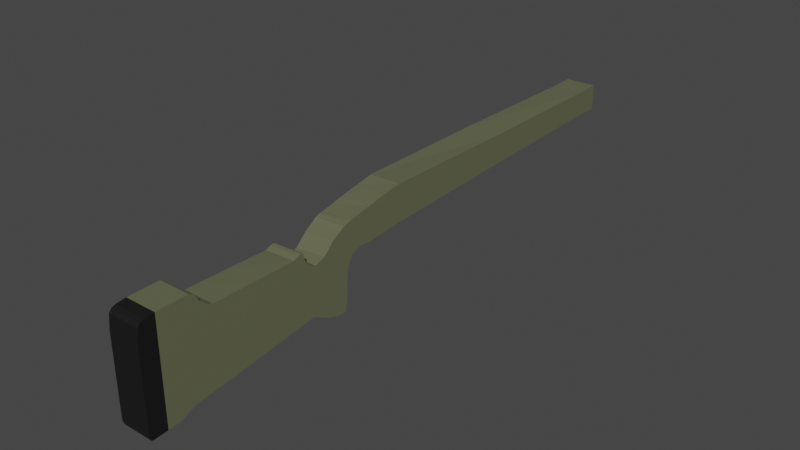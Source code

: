 # Source: SrpingfieldWaypointblend.blend  (saved by Blender 2.92.15; exported with 4.5.12 LTS)
import bpy
from mathutils import Matrix  # noqa: F401  (used for matrix-valued properties, if any)

bpy.ops.wm.read_factory_settings(use_empty=True)
scene = bpy.context.scene
scene.name = 'Scene'

# ---- collections
col_collection = bpy.data.collections.new('Collection'); scene.collection.children.link(col_collection)

# ---- materials (node trees are filled in below, after node groups)
mat_stock = bpy.data.materials.new('Stock')
mat_stock.alpha_threshold = 0.0
mat_stock.use_transparent_shadow = False
mat_stock.line_color = (0.0, 0.0, 0.0, 1.0)
mat_recoilpad = bpy.data.materials.new('RecoilPad')
mat_recoilpad.use_transparent_shadow = False

# ---- material node trees
mat_stock.use_nodes = True; mat_stock.node_tree.nodes.clear()
_N = mat_stock.node_tree.nodes; _L = mat_stock.node_tree.links
n0 = _N.new('ShaderNodeOutputMaterial'); n0.name = 'Material Output'; n0.location = (300, 300)
n1 = _N.new('ShaderNodeBsdfPrincipled'); n1.name = 'Principled BSDF'; n1.location = (10, 300)
n1.distribution = 'GGX'
n1.subsurface_method = 'BURLEY'
n1.inputs[0].default_value = (0.1301, 0.1384, 0.07619, 1.0)
n1.inputs[2].default_value = 0.4
n1.inputs[3].default_value = 1.45
n1.inputs[27].default_value = (0.0, 0.0, 0.0, 1.0)
n1.inputs[28].default_value = 1.0
_L.new(n1.outputs[0], n0.inputs[0])
n0.is_active_output = True
mat_recoilpad.use_nodes = True; mat_recoilpad.node_tree.nodes.clear()
_N = mat_recoilpad.node_tree.nodes; _L = mat_recoilpad.node_tree.links
n0 = _N.new('ShaderNodeBsdfPrincipled'); n0.name = 'Principled BSDF'; n0.location = (10, 300)
n0.distribution = 'GGX'
n0.subsurface_method = 'BURLEY'
n0.inputs[0].default_value = (0.007194, 0.007194, 0.007194, 1.0)
n0.inputs[3].default_value = 1.45
n0.inputs[27].default_value = (0.0, 0.0, 0.0, 1.0)
n0.inputs[28].default_value = 1.0
n1 = _N.new('ShaderNodeOutputMaterial'); n1.name = 'Material Output'; n1.location = (300, 300)
_L.new(n0.outputs[0], n1.inputs[0])
n1.is_active_output = True

# ---- world
world_world = bpy.data.worlds.new('World'); scene.world = world_world
world_world.use_nodes = True; world_world.node_tree.nodes.clear()
_N = world_world.node_tree.nodes; _L = world_world.node_tree.links
n0 = _N.new('ShaderNodeOutputWorld'); n0.name = 'World Output'; n0.location = (300, 300)
n1 = _N.new('ShaderNodeBackground'); n1.name = 'Background'; n1.location = (10, 300)
n1.inputs[0].default_value = (0.05088, 0.05088, 0.05088, 1.0)
_L.new(n1.outputs[0], n0.inputs[0])
n0.is_active_output = True
world_world.color = (0.05088, 0.05088, 0.05088)
world_world.use_sun_shadow = False
world_world.sun_shadow_jitter_overblur = 0.0

# ---- meshes
me_cube = bpy.data.meshes.new('Cube')
me_cube.from_pydata([(-0.5917, 1.182, 0.7039), (-0.5917, 1.182, 0.5536), (-0.5917, -2.298, 0.654), (-0.5917, -2.306, 0.1214), (-0.7745, 1.182, 0.7039), (-0.7745, 1.182, 0.5536), (-0.7745, -2.298, 0.654), (-0.7745, -2.306, 0.1214), (-0.7745, 1.092, 0.5536), (-0.5917, 1.092, 0.7034), (-0.7745, 1.092, 0.7034), (-0.5917, 1.092, 0.5536), (-0.7745, 1.029, 0.5536), (-0.5917, 1.03, 0.7018), (-0.7745, 1.03, 0.7018), (-0.5917, 1.029, 0.5536), (-0.7745, -2.206, 0.0971), (-0.5917, -2.206, 0.6865), (-0.7745, -2.206, 0.6865), (-0.5917, -2.206, 0.0971), (-0.7745, -1.937, 0.6001), (-0.5917, -1.968, 0.1517), (-0.7745, -1.968, 0.1517), (-0.5917, -1.937, 0.6001), (-0.7745, -1.906, 0.5875), (-0.5917, -1.875, 0.1588), (-0.7745, -1.875, 0.1588), (-0.5917, -1.906, 0.5875), (-0.5917, 1.182, 0.698), (-0.7745, -2.306, 0.5754), (-0.5917, -2.306, 0.5754), (-0.7745, 1.197, 0.6923), (-0.5917, 1.092, 0.698), (-0.7745, 1.107, 0.6923), (-0.7745, 1.029, 0.698), (-0.5917, 1.029, 0.698), (-0.7745, -2.206, 0.5754), (-0.5917, -2.206, 0.5754), (-0.5917, -1.968, 0.5754), (-0.7745, -1.968, 0.5754), (-0.5917, -1.875, 0.5767), (-0.7745, -1.875, 0.5754), (-0.7745, -2.13, 0.1192), (-0.5917, -2.028, 0.6894), (-0.7745, -2.028, 0.6894), (-0.5917, -2.13, 0.1042), (-0.7745, -2.13, 0.5904), (-0.5917, -2.13, 0.5754), (-0.7745, -1.977, 0.637), (-0.5917, -2.048, 0.1394), (-0.7745, -2.048, 0.5754), (-0.7745, -2.048, 0.1394), (-0.5917, -1.977, 0.637), (-0.5917, -2.048, 0.5754), (-0.7745, -2.287, 0.0921), (-0.5917, -2.263, 0.68), (-0.7745, -2.263, 0.68), (-0.5917, -2.287, 0.0921), (-0.7745, -2.287, 0.5754), (-0.5917, -2.287, 0.5754), (-0.7745, -2.298, 0.09516), (-0.5917, -2.283, 0.6717), (-0.5917, -2.298, 0.5754), (-0.7745, -2.283, 0.6717), (-0.5917, -2.298, 0.09516), (-0.7745, -2.298, 0.5754), (-0.7745, -2.12, 0.1215), (-0.5917, -2.006, 0.6793), (-0.5917, -2.12, 0.5754), (-0.7745, -2.006, 0.6793), (-0.5917, -2.12, 0.1083), (-0.7745, -2.12, 0.5886), (-0.7745, -0.8936, 0.6652), (-0.5917, -0.8996, 0.4723), (-0.7745, -0.8996, 0.4723), (-0.5917, -0.8936, 0.6695), (-0.5917, -0.8996, 0.603), (-0.7745, -0.8996, 0.6166), (-0.7745, -0.672, 0.706), (-0.5917, -0.6746, 0.4915), (-0.7745, -0.6746, 0.6261), (-0.7745, -0.6746, 0.4915), (-0.5917, -0.672, 0.7062), (-0.5917, -0.6746, 0.6193), (-0.7745, 0.1788, 0.7096), (-0.5917, 0.1771, 0.5251), (-0.7745, 0.1771, 0.675), (-0.7745, 0.1771, 0.5251), (-0.5917, 0.1788, 0.6983), (-0.5917, 0.1771, 0.6586), (-0.7745, -0.7871, 0.4819), (-0.5917, -0.7828, 0.6901), (-0.5917, -0.7871, 0.6111), (-0.7745, -0.7828, 0.6856), (-0.5917, -0.7871, 0.4819), (-0.7745, -0.7871, 0.6213), (-0.7745, -1.029, 0.4543), (-0.5917, -1.028, 0.6439), (-0.5917, -1.029, 0.5995), (-0.7745, -1.028, 0.6354), (-0.5917, -1.029, 0.4543), (-0.7745, -1.029, 0.6111), (-0.7745, -0.9606, 0.6494), (-0.5917, -0.9641, 0.4807), (-0.7745, -0.9641, 0.6138), (-0.7745, -0.9641, 0.4807), (-0.5917, -0.9606, 0.6576), (-0.5917, -0.9641, 0.6013), (-0.7745, -1.061, 0.3852), (-0.5917, -1.057, 0.6364), (-0.5917, -1.057, 0.5988), (-0.7745, -1.057, 0.6315), (-0.5917, -1.061, 0.3852), (-0.7745, -1.057, 0.6099), (-0.7745, -1.066, 0.2607), (-0.5917, -1.08, 0.6297), (-0.5917, -1.079, 0.5982), (-0.7745, -1.08, 0.6227), (-0.5917, -1.066, 0.2607), (-0.7745, -1.079, 0.609), (-0.7745, -1.08, 0.1579), (-0.5917, -1.102, 0.615), (-0.5917, -1.093, 0.5978), (-0.7745, -1.102, 0.6064), (-0.5917, -1.08, 0.1579), (-0.7745, -1.093, 0.6084), (-0.7745, -1.202, 0.1794), (-0.5917, -1.219, 0.5231), (-0.7745, -1.367, 0.5965), (-0.7745, -1.219, 0.5123), (-0.5917, -1.202, 0.1794), (-0.5917, -1.367, 0.6035), (-0.7745, -1.303, 0.2315), (-0.5917, -1.278, 0.502), (-0.7745, -1.356, 0.5929), (-0.7745, -1.278, 0.4928), (-0.5917, -1.303, 0.2315), (-0.5917, -1.356, 0.6), (-0.7745, -1.157, 0.5719), (-0.5917, -1.141, 0.1583), (-0.7745, -1.141, 0.1583), (-0.5917, -1.157, 0.5837), (-0.7745, -1.366, 0.2234), (-0.5917, -1.324, 0.5238), (-0.7745, -1.354, 0.5635), (-0.7745, -1.324, 0.5156), (-0.5917, -1.366, 0.2234), (-0.5917, -1.354, 0.5711), (-0.5917, -1.418, 0.5863), (-0.7745, -1.418, 0.58), (-0.5917, -1.662, 0.5869), (-0.7745, -1.662, 0.5837), (-0.5917, -1.387, 0.5994), (-0.7745, -1.387, 0.5927)], [], [(61, 63, 6, 2), (30, 2, 6, 29), (33, 10, 4, 31), (60, 64, 3, 7), (62, 61, 2, 30), (31, 4, 0, 28), (28, 0, 9, 32), (5, 1, 11, 8), (34, 14, 10, 33), (0, 4, 10, 9), (86, 84, 14, 34), (32, 9, 13, 35), (8, 11, 15, 12), (9, 10, 14, 13), (58, 56, 18, 36), (47, 43, 17, 37), (42, 45, 19, 16), (43, 44, 18, 17), (27, 24, 20, 23), (26, 25, 21, 22), (40, 27, 23, 38), (50, 48, 20, 39), (143, 147, 137, 131, 152, 148, 150, 27, 40, 25, 146, 136, 130, 139, 124, 122, 121, 141, 127, 133), (142, 146, 25, 26), (150, 151, 24, 27), (39, 20, 24, 41), (22, 39, 41, 26), (51, 50, 39, 22), (25, 40, 38, 21), (45, 47, 37, 19), (54, 58, 36, 16), (11, 32, 35, 15), (87, 86, 34, 12), (12, 34, 33, 8), (1, 28, 32, 11), (5, 31, 28, 1), (64, 62, 30, 3), (8, 33, 31, 5), (3, 30, 29, 7), (70, 68, 47, 45), (16, 36, 46, 42), (36, 18, 44, 46), (67, 69, 44, 43), (66, 70, 45, 42), (68, 67, 43, 47), (38, 23, 52, 53), (22, 21, 49, 51), (23, 20, 48, 52), (21, 38, 53, 49), (66, 71, 50, 51), (71, 69, 48, 50), (19, 37, 59, 57), (60, 65, 58, 54), (65, 63, 56, 58), (37, 17, 55, 59), (16, 19, 57, 54), (17, 18, 56, 55), (29, 6, 63, 65), (7, 29, 65, 60), (57, 59, 62, 64), (59, 55, 61, 62), (54, 57, 64, 60), (55, 56, 63, 61), (46, 44, 69, 71), (42, 46, 71, 66), (53, 52, 67, 68), (51, 49, 70, 66), (52, 48, 69, 67), (49, 53, 68, 70), (105, 104, 77, 74), (94, 92, 76, 73), (91, 93, 72, 75), (90, 94, 73, 74), (92, 91, 75, 76), (104, 102, 72, 77), (89, 88, 82, 83), (87, 85, 79, 81), (88, 84, 78, 82), (85, 89, 83, 79), (90, 95, 80, 81), (95, 93, 78, 80), (15, 35, 89, 85), (13, 14, 84, 88), (12, 15, 85, 87), (35, 13, 88, 89), (81, 80, 86, 87), (80, 78, 84, 86), (77, 72, 93, 95), (74, 77, 95, 90), (83, 82, 91, 92), (81, 79, 94, 90), (82, 78, 93, 91), (79, 83, 92, 94), (113, 111, 99, 101), (108, 113, 101, 96), (103, 107, 98, 100), (106, 102, 99, 97), (105, 103, 100, 96), (107, 106, 97, 98), (76, 75, 106, 107), (74, 73, 103, 105), (75, 72, 102, 106), (73, 76, 107, 103), (101, 99, 102, 104), (96, 101, 104, 105), (114, 119, 113, 108), (119, 117, 111, 113), (100, 98, 110, 112), (97, 99, 111, 109), (96, 100, 112, 108), (98, 97, 109, 110), (125, 123, 117, 119), (120, 125, 119, 114), (112, 110, 116, 118), (109, 111, 117, 115), (108, 112, 118, 114), (110, 109, 115, 116), (118, 116, 122, 124), (115, 117, 123, 121), (114, 118, 124, 120), (116, 115, 121, 122), (152, 153, 149, 148), (141, 138, 129, 127), (140, 139, 130, 126), (143, 145, 144, 147), (127, 129, 135, 133), (126, 130, 136, 132), (120, 124, 139, 140), (121, 123, 138, 141), (26, 41, 24, 151, 149, 153, 128, 134, 144, 145, 135, 129, 138, 123, 125, 120, 140, 126, 132, 142), (137, 134, 128, 131), (147, 144, 134, 137), (133, 135, 145, 143), (132, 136, 146, 142), (148, 149, 151, 150), (131, 128, 153, 152)])
me_cube.polygons.foreach_set('material_index', [1, 1, 0, 1, 1, 0, 0, 0, 0, 0, 0, 0, 0, 0, 1, 0, 0, 0, 0, 0, 0, 0, 0, 0, 0, 0, 0, 0, 0, 0, 1, 0, 0, 0, 0, 0, 1, 0, 1, 0, 0, 0, 0, 0, 0, 0, 0, 0, 0, 0, 0, 1, 1, 1, 1, 1, 1, 1, 1, 1, 1, 1, 1, 0, 0, 0, 0, 0, 0, 0, 0, 0, 0, 0, 0, 0, 0, 0, 0, 0, 0, 0, 0, 0, 0, 0, 0, 0, 0, 0, 0, 0, 0, 0, 0, 0, 0, 0, 0, 0, 0, 0, 0, 0, 0, 0, 0, 0, 0, 0, 0, 0, 0, 0, 0, 0, 0, 0, 0, 0, 0, 0, 0, 0, 0, 0, 0, 0, 0, 0, 0, 0, 0, 0, 0, 0])
_uv = me_cube.uv_layers.new(name='UVMap')
_uv.uv.foreach_set('vector', [0.625, 0.7482, 0.875, 0.7482, 0.875, 0.75, 0.625, 0.75, 0.5896, 0.75, 0.625, 0.75, 0.625, 1.0, 0.5896, 1.0, 0.5896, 0.2194, 0.625, 0.2194, 0.625, 0.25, 0.5896, 0.25, 0.125, 0.7482, 0.375, 0.7482, 0.375, 0.75, 0.125, 0.75, 0.5896, 0.7482, 0.625, 0.7482, 0.625, 0.75, 0.5896, 0.75, 0.5896, 0.25, 0.625, 0.25, 0.625, 0.5, 0.5896, 0.5, 0.5896, 0.5, 0.625, 0.5, 0.625, 0.5306, 0.5896, 0.5306, 0.125, 0.5, 0.375, 0.5, 0.375, 0.5306, 0.125, 0.5306, 0.5896, 0.198, 0.625, 0.198, 0.625, 0.2194, 0.5896, 0.2194, 0.625, 0.5, 0.875, 0.5, 0.875, 0.5306, 0.625, 0.5306, 0.5896, 0.1654, 0.625, 0.1654, 0.625, 0.198, 0.5896, 0.198, 0.5896, 0.5306, 0.625, 0.5306, 0.625, 0.552, 0.5896, 0.552, 0.125, 0.5306, 0.375, 0.5306, 0.375, 0.552, 0.125, 0.552, 0.625, 0.5306, 0.875, 0.5306, 0.875, 0.552, 0.625, 0.552, 0.5896, 0.004062, 0.625, 0.004062, 0.625, 0.02127, 0.5896, 0.02127, 0.5896, 0.7179, 0.625, 0.7179, 0.625, 0.7287, 0.5896, 0.7287, 0.125, 0.7179, 0.375, 0.7179, 0.375, 0.7287, 0.125, 0.7287, 0.625, 0.7179, 0.875, 0.7179, 0.875, 0.7287, 0.625, 0.7287, 0.625, 0.6632, 0.875, 0.6632, 0.875, 0.695, 0.625, 0.695, 0.125, 0.6632, 0.375, 0.6632, 0.375, 0.695, 0.125, 0.695, 0.5896, 0.6632, 0.625, 0.6632, 0.625, 0.695, 0.5896, 0.695, 0.5896, 0.0437, 0.625, 0.0437, 0.625, 0.05502, 0.5896, 0.05502, 0.625, 0.644, 0.625, 0.6454, 0.625, 0.6465, 0.625, 0.6468, 0.625, 0.6476, 0.625, 0.6484, 0.625, 0.6558, 0.625, 0.6632, 0.5896, 0.6632, 0.375, 0.6632, 0.375, 0.644, 0.375, 0.6416, 0.375, 0.6379, 0.375, 0.6356, 0.375, 0.6332, 0.5896, 0.6332, 0.625, 0.6332, 0.625, 0.6356, 0.625, 0.6379, 0.625, 0.6416, 0.125, 0.644, 0.375, 0.644, 0.375, 0.6632, 0.125, 0.6632, 0.625, 0.6558, 0.875, 0.6558, 0.875, 0.6632, 0.625, 0.6632, 0.5896, 0.05502, 0.625, 0.05502, 0.625, 0.0868, 0.5896, 0.0868, 0.375, 0.05502, 0.5896, 0.05502, 0.5896, 0.0868, 0.375, 0.0868, 0.375, 0.0437, 0.5896, 0.0437, 0.5896, 0.05502, 0.375, 0.05502, 0.375, 0.6632, 0.5896, 0.6632, 0.5896, 0.695, 0.375, 0.695, 0.375, 0.7179, 0.5896, 0.7179, 0.5896, 0.7287, 0.375, 0.7287, 0.375, 0.004062, 0.5896, 0.004062, 0.5896, 0.02127, 0.375, 0.02127, 0.375, 0.5306, 0.5896, 0.5306, 0.5896, 0.552, 0.375, 0.552, 0.375, 0.1654, 0.5896, 0.1654, 0.5896, 0.198, 0.375, 0.198, 0.375, 0.198, 0.5896, 0.198, 0.5896, 0.2194, 0.375, 0.2194, 0.375, 0.5, 0.5896, 0.5, 0.5896, 0.5306, 0.375, 0.5306, 0.375, 0.25, 0.5896, 0.25, 0.5896, 0.5, 0.375, 0.5, 0.375, 0.7482, 0.5896, 0.7482, 0.5896, 0.75, 0.375, 0.75, 0.375, 0.2194, 0.5896, 0.2194, 0.5896, 0.25, 0.375, 0.25, 0.375, 0.75, 0.5896, 0.75, 0.5896, 1.0, 0.375, 1.0, 0.375, 0.7166, 0.5896, 0.7166, 0.5896, 0.7179, 0.375, 0.7179, 0.375, 0.02127, 0.5896, 0.02127, 0.5896, 0.03208, 0.375, 0.03208, 0.5896, 0.02127, 0.625, 0.02127, 0.625, 0.03208, 0.5896, 0.03208, 0.625, 0.7166, 0.875, 0.7166, 0.875, 0.7179, 0.625, 0.7179, 0.125, 0.7166, 0.375, 0.7166, 0.375, 0.7179, 0.125, 0.7179, 0.5896, 0.7166, 0.625, 0.7166, 0.625, 0.7179, 0.5896, 0.7179, 0.5896, 0.695, 0.625, 0.695, 0.625, 0.7063, 0.5896, 0.7063, 0.125, 0.695, 0.375, 0.695, 0.375, 0.7063, 0.125, 0.7063, 0.625, 0.695, 0.875, 0.695, 0.875, 0.7063, 0.625, 0.7063, 0.375, 0.695, 0.5896, 0.695, 0.5896, 0.7063, 0.375, 0.7063, 0.375, 0.03342, 0.5896, 0.03342, 0.5896, 0.0437, 0.375, 0.0437, 0.5896, 0.03342, 0.625, 0.03342, 0.625, 0.0437, 0.5896, 0.0437, 0.375, 0.7287, 0.5896, 0.7287, 0.5896, 0.7459, 0.375, 0.7459, 0.375, 0.001798, 0.5896, 0.001798, 0.5896, 0.004062, 0.375, 0.004062, 0.5896, 0.001798, 0.625, 0.001798, 0.625, 0.004062, 0.5896, 0.004062, 0.5896, 0.7287, 0.625, 0.7287, 0.625, 0.7459, 0.5896, 0.7459, 0.125, 0.7287, 0.375, 0.7287, 0.375, 0.7459, 0.125, 0.7459, 0.625, 0.7287, 0.875, 0.7287, 0.875, 0.7459, 0.625, 0.7459, 0.5896, 0.0, 0.625, 0.0, 0.625, 0.001798, 0.5896, 0.001798, 0.375, 0.0, 0.5896, 0.0, 0.5896, 0.001798, 0.375, 0.001798, 0.375, 0.7459, 0.5896, 0.7459, 0.5896, 0.7482, 0.375, 0.7482, 0.5896, 0.7459, 0.625, 0.7459, 0.625, 0.7482, 0.5896, 0.7482, 0.125, 0.7459, 0.375, 0.7459, 0.375, 0.7482, 0.125, 0.7482, 0.625, 0.7459, 0.875, 0.7459, 0.875, 0.7482, 0.625, 0.7482, 0.5896, 0.03208, 0.625, 0.03208, 0.625, 0.03342, 0.5896, 0.03342, 0.375, 0.03208, 0.5896, 0.03208, 0.5896, 0.03342, 0.375, 0.03342, 0.5896, 0.7063, 0.625, 0.7063, 0.625, 0.7166, 0.5896, 0.7166, 0.125, 0.7063, 0.375, 0.7063, 0.375, 0.7166, 0.125, 0.7166, 0.625, 0.7063, 0.875, 0.7063, 0.875, 0.7166, 0.625, 0.7166, 0.375, 0.7063, 0.5896, 0.7063, 0.5896, 0.7166, 0.375, 0.7166, 0.375, 0.1217, 0.5896, 0.1217, 0.5896, 0.1241, 0.375, 0.1241, 0.375, 0.6215, 0.5896, 0.6215, 0.5896, 0.6259, 0.375, 0.6259, 0.625, 0.6215, 0.875, 0.6215, 0.875, 0.6259, 0.625, 0.6259, 0.125, 0.6215, 0.375, 0.6215, 0.375, 0.6259, 0.125, 0.6259, 0.5896, 0.6215, 0.625, 0.6215, 0.625, 0.6259, 0.5896, 0.6259, 0.5896, 0.1217, 0.625, 0.1217, 0.625, 0.1241, 0.5896, 0.1241, 0.5896, 0.5846, 0.625, 0.5846, 0.625, 0.6172, 0.5896, 0.6172, 0.125, 0.5846, 0.375, 0.5846, 0.375, 0.6172, 0.125, 0.6172, 0.625, 0.5846, 0.875, 0.5846, 0.875, 0.6172, 0.625, 0.6172, 0.375, 0.5846, 0.5896, 0.5846, 0.5896, 0.6172, 0.375, 0.6172, 0.375, 0.1285, 0.5896, 0.1285, 0.5896, 0.1328, 0.375, 0.1328, 0.5896, 0.1285, 0.625, 0.1285, 0.625, 0.1328, 0.5896, 0.1328, 0.375, 0.552, 0.5896, 0.552, 0.5896, 0.5846, 0.375, 0.5846, 0.625, 0.552, 0.875, 0.552, 0.875, 0.5846, 0.625, 0.5846, 0.125, 0.552, 0.375, 0.552, 0.375, 0.5846, 0.125, 0.5846, 0.5896, 0.552, 0.625, 0.552, 0.625, 0.5846, 0.5896, 0.5846, 0.375, 0.1328, 0.5896, 0.1328, 0.5896, 0.1654, 0.375, 0.1654, 0.5896, 0.1328, 0.625, 0.1328, 0.625, 0.1654, 0.5896, 0.1654, 0.5896, 0.1241, 0.625, 0.1241, 0.625, 0.1285, 0.5896, 0.1285, 0.375, 0.1241, 0.5896, 0.1241, 0.5896, 0.1285, 0.375, 0.1285, 0.5896, 0.6172, 0.625, 0.6172, 0.625, 0.6215, 0.5896, 0.6215, 0.125, 0.6172, 0.375, 0.6172, 0.375, 0.6215, 0.125, 0.6215, 0.625, 0.6172, 0.875, 0.6172, 0.875, 0.6215, 0.625, 0.6215, 0.375, 0.6172, 0.5896, 0.6172, 0.5896, 0.6215, 0.375, 0.6215, 0.5896, 0.1181, 0.625, 0.1181, 0.625, 0.1192, 0.5896, 0.1192, 0.375, 0.1181, 0.5896, 0.1181, 0.5896, 0.1192, 0.375, 0.1192, 0.375, 0.6283, 0.5896, 0.6283, 0.5896, 0.6308, 0.375, 0.6308, 0.625, 0.6283, 0.875, 0.6283, 0.875, 0.6308, 0.625, 0.6308, 0.125, 0.6283, 0.375, 0.6283, 0.375, 0.6308, 0.125, 0.6308, 0.5896, 0.6283, 0.625, 0.6283, 0.625, 0.6308, 0.5896, 0.6308, 0.5896, 0.6259, 0.625, 0.6259, 0.625, 0.6283, 0.5896, 0.6283, 0.125, 0.6259, 0.375, 0.6259, 0.375, 0.6283, 0.125, 0.6283, 0.625, 0.6259, 0.875, 0.6259, 0.875, 0.6283, 0.625, 0.6283, 0.375, 0.6259, 0.5896, 0.6259, 0.5896, 0.6283, 0.375, 0.6283, 0.5896, 0.1192, 0.625, 0.1192, 0.625, 0.1217, 0.5896, 0.1217, 0.375, 0.1192, 0.5896, 0.1192, 0.5896, 0.1217, 0.375, 0.1217, 0.375, 0.1173, 0.5896, 0.1173, 0.5896, 0.1181, 0.375, 0.1181, 0.5896, 0.1173, 0.625, 0.1173, 0.625, 0.1181, 0.5896, 0.1181, 0.375, 0.6308, 0.5896, 0.6308, 0.5896, 0.6319, 0.375, 0.6319, 0.625, 0.6308, 0.875, 0.6308, 0.875, 0.6319, 0.625, 0.6319, 0.125, 0.6308, 0.375, 0.6308, 0.375, 0.6319, 0.125, 0.6319, 0.5896, 0.6308, 0.625, 0.6308, 0.625, 0.6319, 0.5896, 0.6319, 0.5896, 0.1168, 0.625, 0.1168, 0.625, 0.1173, 0.5896, 0.1173, 0.375, 0.1168, 0.5896, 0.1168, 0.5896, 0.1173, 0.375, 0.1173, 0.375, 0.6319, 0.5896, 0.6319, 0.5896, 0.6327, 0.375, 0.6327, 0.625, 0.6319, 0.875, 0.6319, 0.875, 0.6327, 0.625, 0.6327, 0.125, 0.6319, 0.375, 0.6319, 0.375, 0.6327, 0.125, 0.6327, 0.5896, 0.6319, 0.625, 0.6319, 0.625, 0.6327, 0.5896, 0.6327, 0.375, 0.6327, 0.5896, 0.6327, 0.5896, 0.6332, 0.375, 0.6332, 0.625, 0.6327, 0.875, 0.6327, 0.875, 0.6332, 0.625, 0.6332, 0.125, 0.6327, 0.375, 0.6327, 0.375, 0.6332, 0.125, 0.6332, 0.5896, 0.6327, 0.625, 0.6327, 0.625, 0.6332, 0.5896, 0.6332, 0.625, 0.6476, 0.875, 0.6476, 0.875, 0.6484, 0.625, 0.6484, 0.625, 0.6356, 0.875, 0.6356, 0.875, 0.6379, 0.625, 0.6379, 0.125, 0.6356, 0.375, 0.6356, 0.375, 0.6379, 0.125, 0.6379, 0.625, 0.644, 0.875, 0.644, 0.875, 0.6454, 0.625, 0.6454, 0.625, 0.6379, 0.875, 0.6379, 0.875, 0.6416, 0.625, 0.6416, 0.125, 0.6379, 0.375, 0.6379, 0.375, 0.6416, 0.125, 0.6416, 0.125, 0.6332, 0.375, 0.6332, 0.375, 0.6356, 0.125, 0.6356, 0.625, 0.6332, 0.875, 0.6332, 0.875, 0.6356, 0.625, 0.6356, 0.375, 0.0868, 0.5896, 0.0868, 0.625, 0.0868, 0.625, 0.09419, 0.625, 0.1016, 0.625, 0.1024, 0.625, 0.1032, 0.625, 0.1035, 0.625, 0.1046, 0.625, 0.106, 0.625, 0.1084, 0.625, 0.1121, 0.625, 0.1144, 0.625, 0.1168, 0.5896, 0.1168, 0.375, 0.1168, 0.375, 0.1144, 0.375, 0.1121, 0.375, 0.1084, 0.375, 0.106, 0.625, 0.6465, 0.875, 0.6465, 0.875, 0.6468, 0.625, 0.6468, 0.625, 0.6454, 0.875, 0.6454, 0.875, 0.6465, 0.625, 0.6465, 0.625, 0.6416, 0.875, 0.6416, 0.875, 0.644, 0.625, 0.644, 0.125, 0.6416, 0.375, 0.6416, 0.375, 0.644, 0.125, 0.644, 0.625, 0.6484, 0.875, 0.6484, 0.875, 0.6558, 0.625, 0.6558, 0.625, 0.6468, 0.875, 0.6468, 0.875, 0.6476, 0.625, 0.6476])
me_cube.materials.append(mat_stock)
me_cube.materials.append(mat_recoilpad)
me_cube.use_remesh_preserve_volume = False
me_cube.use_remesh_preserve_attributes = False
me_cube.use_mirror_vertex_groups = False
me_cube.update()

# ---- objects
ob_cube = bpy.data.objects.new('Cube', me_cube)
ob_empty = bpy.data.objects.new('Empty', None)

# ---- transforms, parenting, visibility, modifiers, constraints
ob_cube.location = (0.0, 0.0, 0.0)
ob_cube.lock_rotations_4d = False
ob_cube.empty_display_type = 'ARROWS'
ob_cube.lineart.crease_threshold = 0.0
ob_empty.location = (-1.065, 0.01727, 0.4354)
ob_empty.rotation_euler = (1.571, -0.0, 1.571)
ob_empty.empty_display_type = 'IMAGE'
ob_empty.empty_display_size = 5.0
ob_empty.lineart.crease_threshold = 0.0

# ---- collection membership
col_collection.objects.link(ob_cube)
col_collection.objects.link(ob_empty)

# ---- scene / render settings (as saved in the file)
scene.frame_start = 1; scene.frame_end = 250; scene.frame_set(1)
scene.render.engine = 'BLENDER_EEVEE_NEXT'
scene.cycles.use_denoising = False
scene.cycles.samples = 128
scene.cycles.sampling_pattern = 'TABULATED_SOBOL'
scene.cycles.use_adaptive_sampling = False
scene.cycles.use_light_tree = False
scene.view_settings.view_transform = 'Filmic'
bpy.context.view_layer.update()

# ---- added for rendering (the .blend has no active camera and no usable light): camera, sun
cam_auto = bpy.data.cameras.new('AutoCamera')
cam_auto.lens = 50.0
cam_auto.sensor_width = 36.0
cam_auto.clip_end = 1000.0
ob_auto_camera = bpy.data.objects.new('AutoCamera', cam_auto)
scene.collection.objects.link(ob_auto_camera)
ob_auto_camera.location = (2.61198, -4.5087, 3.0369)
ob_auto_camera.rotation_euler = (1.09748, -7.21219e-08, 0.694738)
scene.camera = ob_auto_camera
light_auto_sun = bpy.data.lights.new('AutoSun', 'SUN')
light_auto_sun.energy = 3.0
light_auto_sun.angle = 0.0523599
ob_auto_sun = bpy.data.objects.new('AutoSun', light_auto_sun)
scene.collection.objects.link(ob_auto_sun)
ob_auto_sun.rotation_euler = (0.872665, 0.174533, 0.523599)
bpy.context.view_layer.update()
